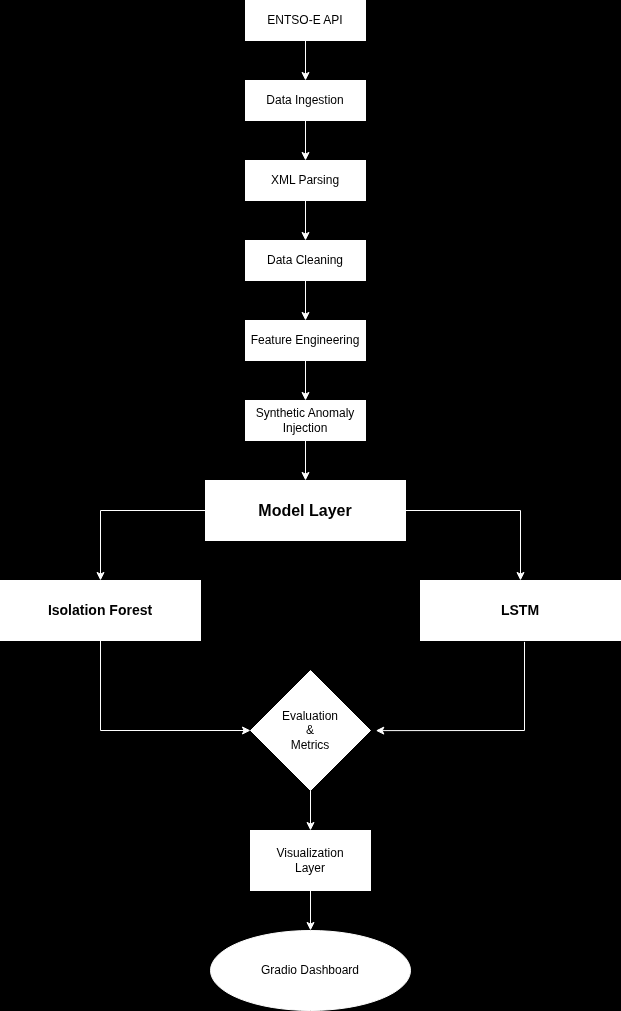

The diagram above was exported from draw.io. Its source (the exported page's mxGraphModel, read from the mxfile embedded in the PNG):
<mxGraphModel dx="1685" dy="920" grid="1" gridSize="10" guides="1" tooltips="1" connect="1" arrows="1" fold="1" page="1" pageScale="1" pageWidth="850" pageHeight="1100" background="#000000" math="0" shadow="0">
  <root>
    <mxCell id="0" />
    <mxCell id="1" parent="0" />
    <mxCell id="JefB2JXgNqjRRWBzL-mF-11" edge="1" parent="1" source="JefB2JXgNqjRRWBzL-mF-1" style="edgeStyle=orthogonalEdgeStyle;rounded=0;orthogonalLoop=1;jettySize=auto;html=1;labelBackgroundColor=none;fontColor=default;strokeColor=#FFFFFF;" target="JefB2JXgNqjRRWBzL-mF-10" value="">
      <mxGeometry relative="1" as="geometry" />
    </mxCell>
    <mxCell id="JefB2JXgNqjRRWBzL-mF-1" parent="1" style="rounded=0;whiteSpace=wrap;html=1;labelBackgroundColor=none;strokeColor=#FFFFFF;" value="ENTSO-E API" vertex="1">
      <mxGeometry height="40" width="120" x="365" y="40" as="geometry" />
    </mxCell>
    <mxCell id="JefB2JXgNqjRRWBzL-mF-9" edge="1" parent="1" source="JefB2JXgNqjRRWBzL-mF-1" style="edgeStyle=orthogonalEdgeStyle;rounded=0;orthogonalLoop=1;jettySize=auto;html=1;exitX=0.5;exitY=1;exitDx=0;exitDy=0;labelBackgroundColor=none;fontColor=default;strokeColor=#FFFFFF;" target="JefB2JXgNqjRRWBzL-mF-1">
      <mxGeometry relative="1" as="geometry" />
    </mxCell>
    <mxCell id="JefB2JXgNqjRRWBzL-mF-13" edge="1" parent="1" source="JefB2JXgNqjRRWBzL-mF-10" style="edgeStyle=orthogonalEdgeStyle;rounded=0;orthogonalLoop=1;jettySize=auto;html=1;labelBackgroundColor=none;fontColor=default;strokeColor=#FFFFFF;" target="JefB2JXgNqjRRWBzL-mF-12" value="">
      <mxGeometry relative="1" as="geometry" />
    </mxCell>
    <mxCell id="JefB2JXgNqjRRWBzL-mF-10" parent="1" style="rounded=0;whiteSpace=wrap;html=1;labelBackgroundColor=none;strokeColor=#FFFFFF;" value="Data Ingestion" vertex="1">
      <mxGeometry height="40" width="120" x="365" y="120" as="geometry" />
    </mxCell>
    <mxCell id="JefB2JXgNqjRRWBzL-mF-15" edge="1" parent="1" source="JefB2JXgNqjRRWBzL-mF-12" style="edgeStyle=orthogonalEdgeStyle;rounded=0;orthogonalLoop=1;jettySize=auto;html=1;labelBackgroundColor=none;fontColor=default;strokeColor=#FFFFFF;" target="JefB2JXgNqjRRWBzL-mF-14" value="">
      <mxGeometry relative="1" as="geometry" />
    </mxCell>
    <mxCell id="JefB2JXgNqjRRWBzL-mF-12" parent="1" style="rounded=0;whiteSpace=wrap;html=1;labelBackgroundColor=none;strokeColor=#FFFFFF;" value="XML Parsing" vertex="1">
      <mxGeometry height="40" width="120" x="365" y="200" as="geometry" />
    </mxCell>
    <mxCell id="JefB2JXgNqjRRWBzL-mF-17" edge="1" parent="1" source="JefB2JXgNqjRRWBzL-mF-14" style="edgeStyle=orthogonalEdgeStyle;rounded=0;orthogonalLoop=1;jettySize=auto;html=1;labelBackgroundColor=none;fontColor=default;strokeColor=#FFFFFF;" target="JefB2JXgNqjRRWBzL-mF-16" value="">
      <mxGeometry relative="1" as="geometry" />
    </mxCell>
    <mxCell id="JefB2JXgNqjRRWBzL-mF-14" parent="1" style="rounded=0;whiteSpace=wrap;html=1;labelBackgroundColor=none;strokeColor=#FFFFFF;" value="Data Cleaning" vertex="1">
      <mxGeometry height="40" width="120" x="365" y="280" as="geometry" />
    </mxCell>
    <mxCell id="JefB2JXgNqjRRWBzL-mF-19" edge="1" parent="1" source="JefB2JXgNqjRRWBzL-mF-16" style="edgeStyle=orthogonalEdgeStyle;rounded=0;orthogonalLoop=1;jettySize=auto;html=1;labelBackgroundColor=none;fontColor=default;strokeColor=#FFFFFF;" target="JefB2JXgNqjRRWBzL-mF-18" value="">
      <mxGeometry relative="1" as="geometry" />
    </mxCell>
    <mxCell id="JefB2JXgNqjRRWBzL-mF-16" parent="1" style="rounded=0;whiteSpace=wrap;html=1;labelBackgroundColor=none;strokeColor=#FFFFFF;" value="Feature Engineering" vertex="1">
      <mxGeometry height="40" width="120" x="365" y="360" as="geometry" />
    </mxCell>
    <mxCell id="JefB2JXgNqjRRWBzL-mF-21" edge="1" parent="1" source="JefB2JXgNqjRRWBzL-mF-18" style="edgeStyle=orthogonalEdgeStyle;rounded=0;orthogonalLoop=1;jettySize=auto;html=1;labelBackgroundColor=none;fontColor=default;strokeColor=#FFFFFF;" target="JefB2JXgNqjRRWBzL-mF-20" value="">
      <mxGeometry relative="1" as="geometry" />
    </mxCell>
    <mxCell id="JefB2JXgNqjRRWBzL-mF-18" parent="1" style="rounded=0;whiteSpace=wrap;html=1;labelBackgroundColor=none;strokeColor=#FFFFFF;" value="Synthetic Anomaly&lt;div&gt;Injection&lt;/div&gt;" vertex="1">
      <mxGeometry height="40" width="120" x="365" y="440" as="geometry" />
    </mxCell>
    <mxCell id="JefB2JXgNqjRRWBzL-mF-23" edge="1" parent="1" source="JefB2JXgNqjRRWBzL-mF-20" style="edgeStyle=orthogonalEdgeStyle;rounded=0;orthogonalLoop=1;jettySize=auto;html=1;labelBackgroundColor=none;fontColor=default;strokeColor=#FFFFFF;" target="JefB2JXgNqjRRWBzL-mF-22" value="">
      <mxGeometry relative="1" as="geometry" />
    </mxCell>
    <mxCell id="JefB2JXgNqjRRWBzL-mF-25" edge="1" parent="1" source="JefB2JXgNqjRRWBzL-mF-20" style="edgeStyle=orthogonalEdgeStyle;rounded=0;orthogonalLoop=1;jettySize=auto;html=1;labelBackgroundColor=none;fontColor=default;strokeColor=#FFFFFF;" target="JefB2JXgNqjRRWBzL-mF-24" value="">
      <mxGeometry relative="1" as="geometry" />
    </mxCell>
    <mxCell id="JefB2JXgNqjRRWBzL-mF-20" parent="1" style="whiteSpace=wrap;html=1;rounded=0;labelBackgroundColor=none;strokeColor=#FFFFFF;" value="&lt;font style=&quot;font-size: 16px;&quot;&gt;&lt;b&gt;Model Layer&lt;/b&gt;&lt;/font&gt;" vertex="1">
      <mxGeometry height="60" width="200" x="325" y="520" as="geometry" />
    </mxCell>
    <mxCell id="JefB2JXgNqjRRWBzL-mF-22" parent="1" style="whiteSpace=wrap;html=1;rounded=0;labelBackgroundColor=none;strokeColor=#FFFFFF;" value="&lt;font style=&quot;font-size: 14px;&quot;&gt;&lt;b style=&quot;&quot;&gt;Isolation Forest&lt;/b&gt;&lt;/font&gt;" vertex="1">
      <mxGeometry height="60" width="200" x="120" y="620" as="geometry" />
    </mxCell>
    <mxCell id="JefB2JXgNqjRRWBzL-mF-24" parent="1" style="whiteSpace=wrap;html=1;rounded=0;labelBackgroundColor=none;strokeColor=#FFFFFF;" value="&lt;font style=&quot;font-size: 14px;&quot;&gt;&lt;b style=&quot;&quot;&gt;LSTM&lt;/b&gt;&lt;/font&gt;" vertex="1">
      <mxGeometry height="60" width="200" x="540" y="620" as="geometry" />
    </mxCell>
    <mxCell id="JefB2JXgNqjRRWBzL-mF-31" edge="1" parent="1" source="JefB2JXgNqjRRWBzL-mF-26" style="edgeStyle=orthogonalEdgeStyle;rounded=0;orthogonalLoop=1;jettySize=auto;html=1;labelBackgroundColor=none;fontColor=default;strokeColor=#FFFFFF;" target="JefB2JXgNqjRRWBzL-mF-30" value="">
      <mxGeometry relative="1" as="geometry" />
    </mxCell>
    <mxCell id="JefB2JXgNqjRRWBzL-mF-26" parent="1" style="rhombus;whiteSpace=wrap;html=1;labelBackgroundColor=none;strokeColor=#FFFFFF;" value="Evaluation&lt;div&gt;&amp;amp;&lt;br&gt;Metrics&lt;/div&gt;" vertex="1">
      <mxGeometry height="120" width="120" x="370" y="710" as="geometry" />
    </mxCell>
    <mxCell id="JefB2JXgNqjRRWBzL-mF-27" edge="1" parent="1" source="JefB2JXgNqjRRWBzL-mF-22" style="endArrow=classic;html=1;rounded=0;exitX=0.5;exitY=1;exitDx=0;exitDy=0;entryX=0;entryY=0.5;entryDx=0;entryDy=0;labelBackgroundColor=none;fontColor=default;strokeColor=#FFFFFF;" target="JefB2JXgNqjRRWBzL-mF-26" value="">
      <mxGeometry height="50" relative="1" width="50" as="geometry">
        <Array as="points">
          <mxPoint x="220" y="770" />
        </Array>
        <mxPoint x="400" y="750" as="sourcePoint" />
        <mxPoint x="450" y="700" as="targetPoint" />
      </mxGeometry>
    </mxCell>
    <mxCell id="JefB2JXgNqjRRWBzL-mF-29" edge="1" parent="1" source="JefB2JXgNqjRRWBzL-mF-24" style="endArrow=classic;html=1;rounded=0;exitX=0.52;exitY=1.023;exitDx=0;exitDy=0;entryX=1.044;entryY=0.501;entryDx=0;entryDy=0;exitPerimeter=0;entryPerimeter=0;labelBackgroundColor=none;fontColor=default;strokeColor=#FFFFFF;" target="JefB2JXgNqjRRWBzL-mF-26" value="">
      <mxGeometry height="50" relative="1" width="50" as="geometry">
        <Array as="points">
          <mxPoint x="644" y="770" />
        </Array>
        <mxPoint x="340" y="850" as="sourcePoint" />
        <mxPoint x="510" y="950" as="targetPoint" />
      </mxGeometry>
    </mxCell>
    <mxCell id="JefB2JXgNqjRRWBzL-mF-33" edge="1" parent="1" source="JefB2JXgNqjRRWBzL-mF-30" style="edgeStyle=orthogonalEdgeStyle;rounded=0;orthogonalLoop=1;jettySize=auto;html=1;labelBackgroundColor=none;fontColor=default;strokeColor=#FFFFFF;" target="JefB2JXgNqjRRWBzL-mF-32" value="">
      <mxGeometry relative="1" as="geometry" />
    </mxCell>
    <mxCell id="JefB2JXgNqjRRWBzL-mF-30" parent="1" style="whiteSpace=wrap;html=1;labelBackgroundColor=none;strokeColor=#FFFFFF;" value="Visualization&lt;div&gt;Layer&lt;/div&gt;" vertex="1">
      <mxGeometry height="60" width="120" x="370" y="870" as="geometry" />
    </mxCell>
    <mxCell id="JefB2JXgNqjRRWBzL-mF-32" parent="1" style="ellipse;whiteSpace=wrap;html=1;labelBackgroundColor=none;strokeColor=#FFFFFF;" value="Gradio Dashboard" vertex="1">
      <mxGeometry height="80" width="200" x="330" y="970" as="geometry" />
    </mxCell>
  </root>
</mxGraphModel>